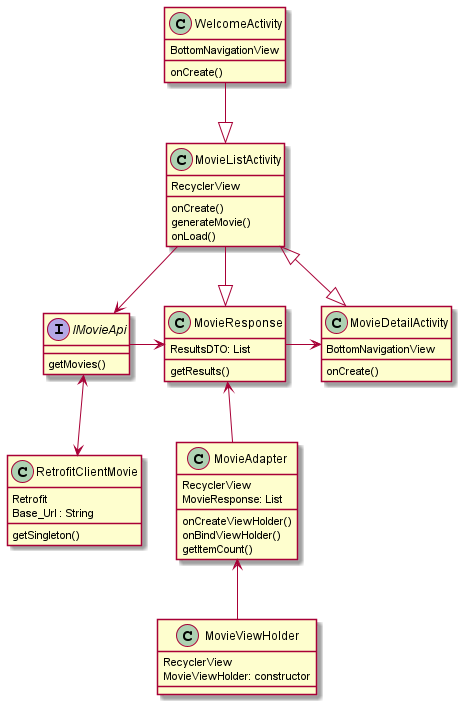

The diagram above was rendered by PlantUML. Its source (embedded in the PNG):
@startuml
'https://plantuml.com/class-diagram

interface IMovieApi

WelcomeActivity --|> MovieListActivity
MovieListActivity --> IMovieApi
MovieListActivity --|> MovieResponse
IMovieApi -> MovieResponse
MovieResponse -> MovieDetailActivity
MovieResponse <-- MovieAdapter
MovieAdapter <-- MovieViewHolder

IMovieApi <--> RetrofitClientMovie
MovieListActivity <|--|> MovieDetailActivity

interface IMovieApi {
getMovies()
}

class RetrofitClientMovie {
Retrofit
Base_Url : String
getSingleton()
}

class WelcomeActivity {
BottomNavigationView
onCreate()
}

class MovieDetailActivity {
BottomNavigationView
onCreate()
}

class MovieResponse {
ResultsDTO: List
getResults()
}

class MovieAdapter {
RecyclerView
MovieResponse: List
onCreateViewHolder()
onBindViewHolder()
getItemCount()
}

class MovieViewHolder {
RecyclerView
MovieViewHolder: constructor
}

class MovieListActivity {
RecyclerView
onCreate()
generateMovie()
onLoad()
}

@enduml